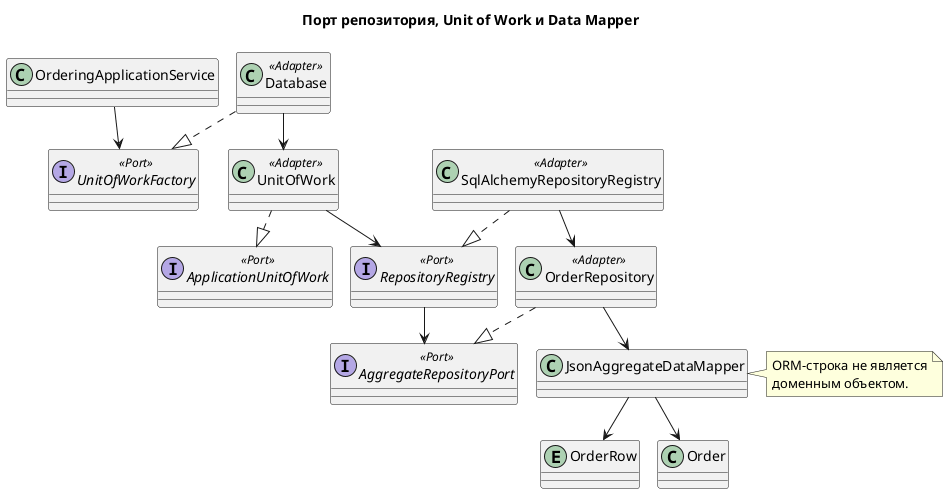

The diagram above was rendered by PlantUML. Its source (embedded in the PNG):
@startuml
!pragma layout smetana
skinparam backgroundColor white
skinparam shadowing false
title Порт репозитория, Unit of Work и Data Mapper
class OrderingApplicationService
interface UnitOfWorkFactory <<Port>>
interface ApplicationUnitOfWork <<Port>>
interface RepositoryRegistry <<Port>>
interface AggregateRepositoryPort <<Port>>
class Database <<Adapter>>
class UnitOfWork <<Adapter>>
class SqlAlchemyRepositoryRegistry <<Adapter>>
class OrderRepository <<Adapter>>
class JsonAggregateDataMapper
entity OrderRow
class Order
OrderingApplicationService --> UnitOfWorkFactory
Database ..|> UnitOfWorkFactory
Database --> UnitOfWork
UnitOfWork ..|> ApplicationUnitOfWork
UnitOfWork --> RepositoryRegistry
SqlAlchemyRepositoryRegistry ..|> RepositoryRegistry
RepositoryRegistry --> AggregateRepositoryPort
SqlAlchemyRepositoryRegistry --> OrderRepository
OrderRepository ..|> AggregateRepositoryPort
OrderRepository --> JsonAggregateDataMapper
JsonAggregateDataMapper --> OrderRow
JsonAggregateDataMapper --> Order
note right of JsonAggregateDataMapper
ORM-строка не является
доменным объектом.
end note
@enduml